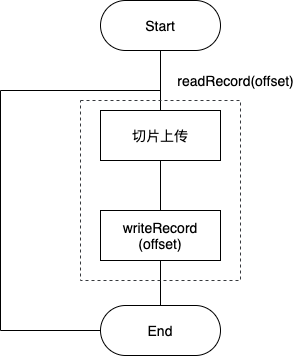

The diagram above was exported from draw.io. Its source (the exported page's mxGraphModel, read from the mxfile embedded in the PNG):
<mxGraphModel dx="1165" dy="714" grid="1" gridSize="10" guides="1" tooltips="1" connect="1" arrows="1" fold="1" page="1" pageScale="1" pageWidth="827" pageHeight="1169" math="0" shadow="0">
  <root>
    <mxCell id="0" />
    <mxCell id="1" parent="0" />
    <mxCell id="jP7U-6IQT3wgDEtkNzAM-1" value="&lt;font style=&quot;font-size: 14px&quot;&gt;Start&lt;/font&gt;" style="rounded=1;whiteSpace=wrap;html=1;arcSize=50;" vertex="1" parent="1">
      <mxGeometry x="340" y="230" width="120" height="50" as="geometry" />
    </mxCell>
    <mxCell id="jP7U-6IQT3wgDEtkNzAM-2" value="&lt;font style=&quot;font-size: 14px&quot;&gt;切片上传&lt;/font&gt;" style="rounded=0;whiteSpace=wrap;html=1;" vertex="1" parent="1">
      <mxGeometry x="340" y="340" width="120" height="50" as="geometry" />
    </mxCell>
    <mxCell id="jP7U-6IQT3wgDEtkNzAM-4" value="&lt;font style=&quot;font-size: 14px&quot;&gt;readRecord(offset)&lt;/font&gt;" style="text;html=1;align=center;verticalAlign=middle;resizable=0;points=[];autosize=1;" vertex="1" parent="1">
      <mxGeometry x="410" y="300" width="130" height="20" as="geometry" />
    </mxCell>
    <mxCell id="jP7U-6IQT3wgDEtkNzAM-5" value="&lt;span style=&quot;font-size: 14px&quot;&gt;writeRecord&lt;br&gt;(offset)&lt;/span&gt;" style="rounded=0;whiteSpace=wrap;html=1;" vertex="1" parent="1">
      <mxGeometry x="340" y="440" width="120" height="50" as="geometry" />
    </mxCell>
    <mxCell id="jP7U-6IQT3wgDEtkNzAM-6" value="&lt;font style=&quot;font-size: 14px&quot;&gt;End&lt;/font&gt;" style="rounded=1;whiteSpace=wrap;html=1;arcSize=50;" vertex="1" parent="1">
      <mxGeometry x="340" y="535" width="120" height="50" as="geometry" />
    </mxCell>
    <mxCell id="jP7U-6IQT3wgDEtkNzAM-8" value="" style="endArrow=none;html=1;entryX=0;entryY=0.5;entryDx=0;entryDy=0;rounded=0;" edge="1" parent="1" target="jP7U-6IQT3wgDEtkNzAM-6">
      <mxGeometry width="50" height="50" relative="1" as="geometry">
        <mxPoint x="400" y="320" as="sourcePoint" />
        <mxPoint x="130" y="310" as="targetPoint" />
        <Array as="points">
          <mxPoint x="240" y="320" />
          <mxPoint x="240" y="560" />
        </Array>
      </mxGeometry>
    </mxCell>
    <mxCell id="jP7U-6IQT3wgDEtkNzAM-9" value="" style="endArrow=none;html=1;entryX=0.5;entryY=1;entryDx=0;entryDy=0;exitX=0.5;exitY=0;exitDx=0;exitDy=0;" edge="1" parent="1" source="jP7U-6IQT3wgDEtkNzAM-6" target="jP7U-6IQT3wgDEtkNzAM-5">
      <mxGeometry width="50" height="50" relative="1" as="geometry">
        <mxPoint x="90" y="370" as="sourcePoint" />
        <mxPoint x="140" y="320" as="targetPoint" />
      </mxGeometry>
    </mxCell>
    <mxCell id="jP7U-6IQT3wgDEtkNzAM-10" value="" style="endArrow=none;html=1;entryX=0.5;entryY=1;entryDx=0;entryDy=0;exitX=0.5;exitY=0;exitDx=0;exitDy=0;" edge="1" parent="1" source="jP7U-6IQT3wgDEtkNzAM-5" target="jP7U-6IQT3wgDEtkNzAM-2">
      <mxGeometry width="50" height="50" relative="1" as="geometry">
        <mxPoint x="100" y="380" as="sourcePoint" />
        <mxPoint x="150" y="330" as="targetPoint" />
      </mxGeometry>
    </mxCell>
    <mxCell id="jP7U-6IQT3wgDEtkNzAM-11" value="" style="endArrow=none;html=1;entryX=0.5;entryY=1;entryDx=0;entryDy=0;exitX=0.5;exitY=0;exitDx=0;exitDy=0;" edge="1" parent="1" source="jP7U-6IQT3wgDEtkNzAM-2" target="jP7U-6IQT3wgDEtkNzAM-1">
      <mxGeometry width="50" height="50" relative="1" as="geometry">
        <mxPoint x="290" y="360" as="sourcePoint" />
        <mxPoint x="340" y="310" as="targetPoint" />
      </mxGeometry>
    </mxCell>
    <mxCell id="jP7U-6IQT3wgDEtkNzAM-12" value="" style="rounded=0;whiteSpace=wrap;html=1;strokeColor=#36393d;fillColor=none;dashed=1;" vertex="1" parent="1">
      <mxGeometry x="320" y="330" width="160" height="180" as="geometry" />
    </mxCell>
  </root>
</mxGraphModel>